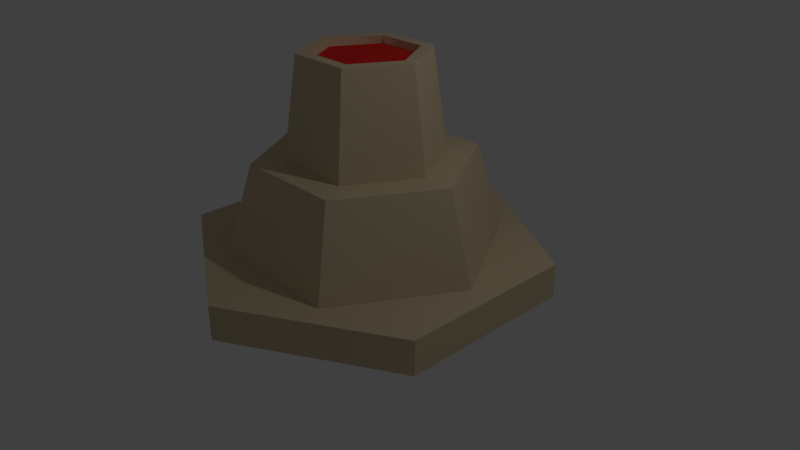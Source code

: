# Source: volcano.blend  (saved by Blender 2.78.0; exported with 4.5.12 LTS)
import bpy
from mathutils import Matrix  # noqa: F401  (used for matrix-valued properties, if any)

bpy.ops.wm.read_factory_settings(use_empty=True)
scene = bpy.context.scene
scene.name = 'Scene'

# ---- collections
col_collection_1 = bpy.data.collections.new('Collection 1'); scene.collection.children.link(col_collection_1)

# ---- materials (node trees are filled in below, after node groups)
mat_wood = bpy.data.materials.new('Wood')
mat_wood.alpha_threshold = 0.0
mat_wood.use_transparent_shadow = False
mat_wood.diffuse_color = (0.6667, 0.5451, 0.3569, 1.0)
mat_wood.specular_color = (0.33, 0.33, 0.33)
mat_wood.roughness = 0.5
mat_wood.specular_intensity = 1.0
mat_wood_002 = bpy.data.materials.new('Wood.002')
mat_wood_002.alpha_threshold = 0.0
mat_wood_002.use_transparent_shadow = False
mat_wood_002.diffuse_color = (0.6667, 0.5451, 0.3569, 1.0)
mat_wood_002.specular_color = (0.33, 0.33, 0.33)
mat_wood_002.roughness = 0.5
mat_wood_002.specular_intensity = 1.0
mat_lava = bpy.data.materials.new('Lava')
mat_lava.alpha_threshold = 0.0
mat_lava.use_transparent_shadow = False
mat_lava.diffuse_color = (0.8, 0.02739, 0.02428, 1.0)
mat_lava.roughness = 0.5
mat_wood_001 = bpy.data.materials.new('Wood.001')
mat_wood_001.alpha_threshold = 0.0
mat_wood_001.use_transparent_shadow = False
mat_wood_001.diffuse_color = (0.6667, 0.5451, 0.3569, 1.0)
mat_wood_001.specular_color = (0.33, 0.33, 0.33)
mat_wood_001.roughness = 0.5
mat_wood_001.specular_intensity = 1.0
mat_leafs = bpy.data.materials.new('Leafs')
mat_leafs.alpha_threshold = 0.0
mat_leafs.use_transparent_shadow = False
mat_leafs.diffuse_color = (0.2706, 0.4078, 0.4, 1.0)
mat_leafs.specular_color = (0.33, 0.33, 0.33)
mat_leafs.roughness = 0.5
mat_leafs.specular_intensity = 1.0

# ---- material node trees

# ---- world
world_world = bpy.data.worlds.new('World'); scene.world = world_world
world_world.color = (0.05088, 0.05088, 0.05088)
world_world.use_sun_shadow = False
world_world.sun_shadow_jitter_overblur = 0.0
world_world.cycles.sampling_method = 'MANUAL'

# ---- cameras
cam_camera = bpy.data.cameras.new('Camera')
cam_camera.clip_end = 100.0
cam_camera.lens = 35.0
cam_camera.sensor_width = 32.0
cam_camera.sensor_height = 18.0
cam_camera.ortho_scale = 7.314
cam_camera.dof.focus_distance = 0.0
cam_camera.dof.aperture_fstop = 128.0

# ---- lights
light_lamp = bpy.data.lights.new('Lamp', 'POINT')
light_lamp.transmission_factor = 0.0
light_lamp.cutoff_distance = 30.0
light_lamp.energy = 100.0
light_lamp.shadow_buffer_clip_start = 1.001
light_lamp.shadow_soft_size = 0.1
light_lamp.shadow_maximum_resolution = 0.006
light_lamp.use_absolute_resolution = True

# ---- meshes
me_mesh1_group1_model_002 = bpy.data.meshes.new('Mesh1 Group1 Model.002')
me_mesh1_group1_model_002.from_pydata([(-0.196, -0.01, 0.3395), (-0.2797, -0.01, 2.682e-07), (-0.392, -0.01, 2.682e-07), (-0.1398, -0.01, 0.2422), (0.196, -0.01, 0.3395), (-0.245, -0.33, 0.4244), (0.245, -0.33, 0.4244), (-0.245, -0.33, -0.4244), (-0.49, -0.33, 2.682e-07), (-0.196, -0.01, -0.3395), (0.245, -0.33, -0.4244), (0.196, -0.01, -0.3395), (-0.1398, -0.01, -0.2422), (-0.1133, 0.35, -0.1962), (-0.2265, 0.35, 2.682e-07), (-0.1133, 0.35, 0.1962), (0.1133, 0.35, 0.1962), (0.1398, -0.01, 0.2422), (0.2797, -0.01, 2.682e-07), (0.392, -0.01, 2.682e-07), (0.49, -0.33, 2.682e-07), (0.1398, -0.01, -0.2422), (0.1133, 0.35, -0.1962), (0.2265, 0.35, 2.682e-07), (0.1133, 0.35, -0.1962), (0.2265, 0.35, 2.682e-07), (-0.1133, 0.35, -0.1962), (0.1133, 0.35, 0.1962), (-0.2265, 0.35, 2.682e-07), (-0.1133, 0.35, 0.1962), (0.1133, 0.35, -0.1962), (0.2265, 0.35, 2.682e-07), (-0.1133, 0.35, -0.1962), (0.1133, 0.35, 0.1962), (-0.2265, 0.35, 2.682e-07), (-0.1133, 0.35, 0.1962), (0.1133, 0.35, -0.1962), (0.2265, 0.35, 2.682e-07), (-0.1133, 0.35, -0.1962), (0.1133, 0.35, 0.1962), (-0.2265, 0.35, 2.682e-07), (-0.1133, 0.35, 0.1962), (0.1133, 0.35, -0.1962), (0.2265, 0.35, 2.682e-07), (-0.1133, 0.35, -0.1962), (0.1133, 0.35, 0.1962), (-0.2265, 0.35, 2.682e-07), (-0.1133, 0.35, 0.1962), (0.09161, 0.35, -0.1587), (0.1832, 0.35, 2.198e-07), (-0.09161, 0.35, -0.1587), (0.09161, 0.35, 0.1587), (-0.1832, 0.35, 2.205e-07), (-0.09161, 0.35, 0.1587), (0.09161, 0.3229, -0.1587), (0.1832, 0.3229, 2.198e-07), (-0.09161, 0.3229, -0.1587), (0.09161, 0.3229, 0.1587), (-0.1832, 0.3229, 2.205e-07), (-0.09161, 0.3229, 0.1587)], [], [(0, 1, 2), (1, 0, 3), (3, 0, 4), (5, 4, 0), (4, 5, 6), (5, 7, 6), (7, 5, 8), (0, 8, 5), (8, 0, 2), (9, 8, 2), (8, 9, 7), (9, 10, 7), (10, 9, 11), (9, 12, 11), (9, 1, 12), (1, 9, 2), (1, 13, 12), (13, 1, 14), (1, 15, 14), (15, 1, 3), (3, 16, 15), (16, 3, 17), (3, 4, 17), (17, 4, 18), (18, 4, 19), (4, 20, 19), (20, 4, 6), (6, 10, 20), (6, 7, 10), (10, 19, 20), (19, 10, 11), (11, 18, 19), (11, 21, 18), (11, 12, 21), (13, 21, 12), (21, 13, 22), (14, 15, 29, 28), (22, 13, 26, 24), (26, 28, 34, 32), (13, 14, 28, 26), (16, 18, 23), (18, 16, 17), (21, 23, 18), (23, 21, 22), (23, 22, 24, 25), (15, 16, 27, 29), (16, 23, 25, 27), (35, 33, 39, 41), (25, 24, 30, 31), (28, 29, 35, 34), (27, 25, 31, 33), (29, 27, 33, 35), (24, 26, 32, 30), (33, 31, 37, 39), (31, 30, 36, 37), (32, 34, 40, 38), (34, 35, 41, 40), (30, 32, 38, 36), (50, 52, 58, 56), (48, 49, 43, 42), (50, 48, 42, 44), (49, 51, 45, 43), (53, 52, 46, 47), (51, 53, 47, 45), (52, 50, 44, 46), (54, 56, 58, 59, 57, 55), (52, 53, 59, 58), (48, 50, 56, 54), (53, 51, 57, 59), (51, 49, 55, 57), (49, 48, 54, 55)])
me_mesh1_group1_model_002.polygons.foreach_set('use_smooth', [True] * 71)
me_mesh1_group1_model_002.polygons.foreach_set('material_index', [1, 1, 1, 0, 0, 0, 0, 0, 0, 0, 0, 0, 0, 1, 1, 1, 0, 0, 0, 0, 0, 0, 1, 1, 1, 0, 0, 0, 0, 0, 0, 1, 1, 1, 0, 0, 0, 0, 0, 0, 0, 0, 0, 0, 0, 0, 0, 0, 0, 0, 0, 0, 0, 0, 0, 0, 0, 0, 1, 1, 1, 1, 1, 1, 1, 2, 1, 1, 1, 1, 1])
_k = set([(0, 2), (0, 4), (0, 5), (1, 3), (1, 12), (1, 14), (2, 8), (2, 9), (3, 15), (3, 17), (4, 6), (4, 19), (5, 6), (5, 8), (6, 20), (7, 8), (7, 9), (7, 10), (9, 11), (10, 11), (10, 20), (11, 19), (12, 13), (12, 21), (13, 14), (13, 22), (14, 15), (15, 16), (16, 17), (16, 23), (17, 18), (18, 21), (18, 23), (19, 20), (21, 22), (22, 23), (24, 25), (24, 26), (25, 27), (26, 28), (27, 29), (28, 29), (30, 31), (30, 32), (31, 33), (32, 34), (33, 35), (34, 35), (36, 37), (36, 38), (37, 39), (38, 40), (39, 41), (40, 41), (42, 43), (42, 44), (43, 45), (44, 46), (45, 47), (46, 47), (48, 49), (48, 50), (49, 51), (50, 52), (51, 53), (52, 53), (54, 55), (54, 56), (55, 57), (56, 58), (57, 59), (58, 59)])
me_mesh1_group1_model_002.attributes.new('sharp_edge', 'BOOLEAN', 'EDGE').data.foreach_set('value', [ (min(e.vertices), max(e.vertices)) in _k for e in me_mesh1_group1_model_002.edges])
_uv = me_mesh1_group1_model_002.uv_layers.new(name='UVMap')
_uv.uv.foreach_set('vector', [11.57, 3.341, 8.281, 16.71, 3.858, 16.71, 8.281, 16.71, 11.57, 3.341, 13.79, 7.171, 13.79, 7.171, 11.57, 3.341, 27.01, 3.341, 9.646, 5.695e-16, 27.01, 13.03, 11.57, 13.03, 27.01, 13.03, 9.646, 5.695e-16, 28.94, 1.708e-15, -9.646, 0.0, -9.646, 33.41, -28.94, 0.0, -9.646, 33.41, -9.646, 0.0, 0.0, 16.71, 2.894, 15.18, -14.47, 2.141, 4.823, 2.141, -14.47, 2.141, 2.894, 15.18, -12.54, 15.18, -31.83, 10.89, -14.47, -2.141, -16.4, 10.89, -14.47, -2.141, -31.83, 10.89, -33.76, -2.141, -11.57, 4.468, -28.94, -8.566, -9.646, -8.566, -28.94, -8.566, -11.57, 4.468, -27.01, 4.468, 11.57, 30.07, 13.79, 26.24, 27.01, 30.07, 11.57, 30.07, 8.281, 16.71, 13.79, 26.24, 8.281, 16.71, 11.57, 30.07, 3.858, 16.71, -18.61, 12.35, -28.57, 26.64, -29.62, 12.35, -28.57, 26.64, -18.61, 12.35, -19.66, 26.64, -10.33, 14.47, -0.3636, 28.75, -9.282, 28.75, -0.3636, 28.75, -10.33, 14.47, 0.6824, 14.47, 13.79, 13.41, 23.75, 27.69, 14.83, 27.69, 23.75, 27.69, 13.79, 13.41, 24.8, 13.41, 13.79, 7.171, 27.01, 3.341, 24.8, 7.171, 24.8, 7.171, 27.01, 3.341, 30.3, 16.71, 30.3, 16.71, 27.01, 3.341, 34.72, 16.71, 16.4, 6.61, 33.76, -6.424, 31.83, 6.61, 33.76, -6.424, 16.4, 6.61, 14.47, -6.424, -28.94, 0.0, -28.94, 33.41, -38.58, 16.71, -28.94, 0.0, -9.646, 33.41, -28.94, 33.41, 14.47, -10.71, -2.894, 2.327, -4.823, -10.71, -2.894, 2.327, 14.47, -10.71, 12.54, 2.327, 27.01, 30.07, 30.3, 16.71, 34.72, 16.71, 27.01, 30.07, 24.8, 26.24, 30.3, 16.71, 27.01, 30.07, 13.79, 26.24, 24.8, 26.24, -14.83, 23.46, -24.8, 9.169, -13.79, 9.169, -24.8, 9.169, -14.83, 23.46, -23.75, 23.46, -9.282, 28.75, -0.3636, 28.75, -0.3636, 28.75, -9.282, 28.75, -23.75, 23.46, -14.83, 23.46, -14.83, 23.46, -23.75, 23.46, -28.57, 26.64, -19.66, 26.64, -19.66, 26.64, -28.57, 26.64, -28.57, 26.64, -19.66, 26.64, -19.66, 26.64, -28.57, 26.64, 19.66, 24.52, 29.62, 10.23, 28.57, 24.52, 29.62, 10.23, 19.66, 24.52, 18.61, 10.23, 10.33, 8.11, 0.3636, 22.4, -0.6824, 8.11, 0.3636, 22.4, 10.33, 8.11, 9.282, 22.4, 0.3636, 22.4, 9.282, 22.4, 9.282, 22.4, 0.3636, 22.4, 14.83, 27.69, 23.75, 27.69, 23.75, 27.69, 14.83, 27.69, 19.66, 24.52, 28.57, 24.52, 28.57, 24.52, 19.66, 24.52, 14.83, 27.69, 23.75, 27.69, 23.75, 27.69, 14.83, 27.69, 0.3636, 22.4, 9.282, 22.4, 9.282, 22.4, 0.3636, 22.4, -9.282, 28.75, -0.3636, 28.75, -0.3636, 28.75, -9.282, 28.75, 19.66, 24.52, 28.57, 24.52, 28.57, 24.52, 19.66, 24.52, 14.83, 27.69, 23.75, 27.69, 23.75, 27.69, 14.83, 27.69, -23.75, 23.46, -14.83, 23.46, -14.83, 23.46, -23.75, 23.46, 19.66, 24.52, 28.57, 24.52, 28.57, 24.52, 19.66, 24.52, 0.3636, 22.4, 9.282, 22.4, 9.282, 22.4, 0.3636, 22.4, -28.57, 26.64, -19.66, 26.64, -19.66, 26.64, -28.57, 26.64, -9.282, 28.75, -0.3636, 28.75, -0.3636, 28.75, -9.282, 28.75, -23.75, 23.46, -14.83, 23.46, -14.83, 23.46, -23.75, 23.46, 15.68, 22.95, 12.08, 16.71, 12.08, 16.71, 15.68, 22.95, 22.9, 22.95, 26.5, 16.71, 28.21, 16.71, 23.75, 24.43, 15.68, 22.95, 22.9, 22.95, 23.75, 24.43, 14.83, 24.43, 26.5, 16.71, 22.9, 10.46, 23.75, 8.983, 28.21, 16.71, 15.68, 10.46, 12.08, 16.71, 10.37, 16.71, 14.83, 8.983, 22.9, 10.46, 15.68, 10.46, 14.83, 8.983, 23.75, 8.983, 12.08, 16.71, 15.68, 22.95, 14.83, 24.43, 10.37, 16.71, 22.9, 22.95, 15.68, 22.95, 12.08, 16.71, 15.68, 10.46, 22.9, 10.46, 26.5, 16.71, 12.08, 16.71, 15.68, 10.46, 15.68, 10.46, 12.08, 16.71, 22.9, 22.95, 15.68, 22.95, 15.68, 22.95, 22.9, 22.95, 15.68, 10.46, 22.9, 10.46, 22.9, 10.46, 15.68, 10.46, 22.9, 10.46, 26.5, 16.71, 26.5, 16.71, 22.9, 10.46, 26.5, 16.71, 22.9, 22.95, 22.9, 22.95, 26.5, 16.71])
me_mesh1_group1_model_002.materials.append(mat_wood)
me_mesh1_group1_model_002.materials.append(mat_wood_002)
me_mesh1_group1_model_002.materials.append(mat_lava)
me_mesh1_group1_model_002.use_remesh_preserve_volume = False
me_mesh1_group1_model_002.use_remesh_preserve_attributes = False
me_mesh1_group1_model_002.use_mirror_vertex_groups = False
me_mesh1_group1_model_002.update()
me_mesh1_group1_model_002.normals_split_custom_set([tuple(v) for v in zip(*[iter([0.0, 1.0, -8.218e-10, 0.0, 1.0, -2.642e-09, 0.0, 1.0, -3.053e-09, 0.0, 1.0, -2.642e-09, 0.0, 1.0, -8.218e-10, 0.0, 1.0, 5.76e-10, 0.0, 1.0, 5.76e-10, 0.0, 1.0, -8.218e-10, 0.0, 1.0, 4.69e-09, 0.0, 0.2564, 0.9666, 0.0, 0.2564, 0.9666, 0.0, 0.2564, 0.9666, 0.0, 0.2564, 0.9666, 0.0, 0.2564, 0.9666, 0.0, 0.2564, 0.9666, 0.0, -1.0, 0.0, 0.0, -1.0, 0.0, 0.0, -1.0, 0.0, 0.0, -1.0, 0.0, 0.0, -1.0, 0.0, 0.0, -1.0, 0.0, -0.8371, 0.2564, 0.4833, -0.8371, 0.2564, 0.4833, -0.8371, 0.2564, 0.4833, -0.8371, 0.2564, 0.4833, -0.8371, 0.2564, 0.4833, -0.8371, 0.2564, 0.4833, -0.8371, 0.2564, -0.4833, -0.8371, 0.2564, -0.4833, -0.8371, 0.2564, -0.4833, -0.8371, 0.2564, -0.4833, -0.8371, 0.2564, -0.4833, -0.8371, 0.2564, -0.4833, 0.0, 0.2564, -0.9666, 0.0, 0.2564, -0.9666, 0.0, 0.2564, -0.9666, 0.0, 0.2564, -0.9666, 0.0, 0.2564, -0.9666, 0.0, 0.2564, -0.9666, 0.0, 1.0, 0.0, 0.0, 1.0, -1.152e-09, 0.0, 1.0, -6.254e-09, 0.0, 1.0, 0.0, 0.0, 1.0, -2.642e-09, 0.0, 1.0, -1.152e-09, 0.0, 1.0, -2.642e-09, 0.0, 1.0, 0.0, 0.0, 1.0, -3.053e-09, -0.859, 0.1268, -0.496, -0.859, 0.1268, -0.496, -0.859, 0.1268, -0.496, -0.859, 0.1268, -0.496, -0.859, 0.1268, -0.496, -0.859, 0.1268, -0.496, -0.859, 0.1268, 0.496, -0.859, 0.1268, 0.496, -0.859, 0.1268, 0.496, -0.859, 0.1268, 0.496, -0.859, 0.1268, 0.496, -0.859, 0.1268, 0.496, 0.0, 0.1268, 0.9919, 0.0, 0.1268, 0.9919, 0.0, 0.1268, 0.9919, 0.0, 0.1268, 0.9919, 0.0, 0.1268, 0.9919, 0.0, 0.1268, 0.9919, 0.0, 1.0, 5.76e-10, 0.0, 1.0, 4.69e-09, 0.0, 1.0, 6.418e-09, 0.0, 1.0, 6.418e-09, 0.0, 1.0, 4.69e-09, 0.0, 1.0, 2.88e-10, 0.0, 1.0, 2.88e-10, 0.0, 1.0, 4.69e-09, 0.0, 1.0, 0.0, 0.8371, 0.2564, 0.4833, 0.8371, 0.2564, 0.4833, 0.8371, 0.2564, 0.4833, 0.8371, 0.2564, 0.4833, 0.8371, 0.2564, 0.4833, 0.8371, 0.2564, 0.4833, 0.0, -1.0, 0.0, 0.0, -1.0, 0.0, 0.0, -1.0, 0.0, 0.0, -1.0, 0.0, 0.0, -1.0, 0.0, 0.0, -1.0, 0.0, 0.8371, 0.2564, -0.4833, 0.8371, 0.2564, -0.4833, 0.8371, 0.2564, -0.4833, 0.8371, 0.2564, -0.4833, 0.8371, 0.2564, -0.4833, 0.8371, 0.2564, -0.4833, 0.0, 1.0, -6.254e-09, 0.0, 1.0, 2.88e-10, 0.0, 1.0, 0.0, 0.0, 1.0, -6.254e-09, 0.0, 1.0, -8.558e-09, 0.0, 1.0, 2.88e-10, 0.0, 1.0, -6.254e-09, 0.0, 1.0, -1.152e-09, 0.0, 1.0, -8.558e-09, 0.0, 0.1268, -0.9919, 0.0, 0.1268, -0.9919, 0.0, 0.1268, -0.9919, 0.0, 0.1268, -0.9919, 0.0, 0.1268, -0.9919, 0.0, 0.1268, -0.9919, 0.0, 0.0, 1.0, 0.0, 0.0, 1.0, 0.0, 0.0, 1.0, 0.0, 0.0, 1.0, 0.0, 0.0, 1.0, 0.0, 0.0, 1.0, 0.0, 0.0, 1.0, 0.0, 0.0, 1.0, 0.0, 0.0, 1.0, 0.0, 0.0, 1.0, 0.0, 0.0, 1.0, 0.0, 0.0, 1.0, 0.0, 0.0, 1.0, 0.0, 0.0, 1.0, 0.0, 0.0, 1.0, 0.0, 0.0, 1.0, 0.859, 0.1268, 0.496, 0.859, 0.1268, 0.496, 0.859, 0.1268, 0.496, 0.859, 0.1268, 0.496, 0.859, 0.1268, 0.496, 0.859, 0.1268, 0.496, 0.859, 0.1268, -0.496, 0.859, 0.1268, -0.496, 0.859, 0.1268, -0.496, 0.859, 0.1268, -0.496, 0.859, 0.1268, -0.496, 0.859, 0.1268, -0.496, 0.0, 0.0, 1.0, 0.0, 0.0, 1.0, 0.0, 0.0, 1.0, 0.0, 0.0, 1.0, 0.0, 0.0, 1.0, 0.0, 0.0, 1.0, 0.0, 0.0, 1.0, 0.0, 0.0, 1.0, 0.0, 0.0, 1.0, 0.0, 0.0, 1.0, 0.0, 0.0, 1.0, 0.0, 0.0, 1.0, 0.0, 0.0, 1.0, 0.0, 0.0, 1.0, 0.0, 0.0, 1.0, 0.0, 0.0, 1.0, 0.0, 0.0, 1.0, 0.0, 0.0, 1.0, 0.0, 0.0, 1.0, 0.0, 0.0, 1.0, 0.0, 0.0, 1.0, 0.0, 0.0, 1.0, 0.0, 0.0, 1.0, 0.0, 0.0, 1.0, 0.0, 0.0, 1.0, 0.0, 0.0, 1.0, 0.0, 0.0, 1.0, 0.0, 0.0, 1.0, 0.0, 0.0, 1.0, 0.0, 0.0, 1.0, 0.0, 0.0, 1.0, 0.0, 0.0, 1.0, 0.0, 0.0, 1.0, 0.0, 0.0, 1.0, 0.0, 0.0, 1.0, 0.0, 0.0, 1.0, 0.0, 0.0, 1.0, 0.0, 0.0, 1.0, 0.0, 0.0, 1.0, 0.0, 0.0, 1.0, 0.0, 0.0, 1.0, 0.0, 0.0, 1.0, 0.0, 0.0, 1.0, 0.0, 0.0, 1.0, 0.0, 0.0, 1.0, 0.0, 0.0, 1.0, 0.0, 0.0, 1.0, 0.0, 0.0, 1.0, 0.0, 0.0, 1.0, 0.0, 0.0, 1.0, 0.0, 0.0, 1.0, 0.0, 0.0, 1.0, 0.0, 0.0, 1.0, 0.0, 0.0, 1.0, 0.0, 0.0, 1.0, 0.0, 0.0, 1.0, 0.5, 0.0, 0.866, 1.0, 0.0, -1.052e-06, 1.0, 0.0, -1.052e-06, 0.5, 0.0, 0.866, 0.0, 1.0, -4.848e-07, 0.0, 1.0, 0.0, 0.0, 1.0, 0.0, 0.0, 1.0, -4.848e-07, 0.0, 1.0, -4.848e-07, 0.0, 1.0, -4.848e-07, 0.0, 1.0, -4.848e-07, 0.0, 1.0, -4.848e-07, 0.0, 1.0, 0.0, 0.0, 1.0, 0.0, 0.0, 1.0, 0.0, 0.0, 1.0, 0.0, 0.0, 1.0, -2.424e-07, 0.0, 1.0, -2.424e-07, 0.0, 1.0, -2.424e-07, 0.0, 1.0, -2.424e-07, 0.0, 1.0, 0.0, 0.0, 1.0, -2.424e-07, 0.0, 1.0, -2.424e-07, 0.0, 1.0, 0.0, 0.0, 1.0, -2.424e-07, 0.0, 1.0, -4.848e-07, 0.0, 1.0, -4.848e-07, 0.0, 1.0, -2.424e-07, 0.0, 1.0, 8.543e-08, 0.0, 1.0, 8.543e-08, 0.0, 1.0, 8.543e-08, 0.0, 1.0, 8.543e-08, 0.0, 1.0, 8.543e-08, 0.0, 1.0, 8.543e-08, 1.0, 0.0, -1.052e-06, 0.5, 0.0, -0.866, 0.5, 0.0, -0.866, 1.0, 0.0, -1.052e-06, -0.5, 0.0, 0.866, 0.5, 0.0, 0.866, 0.5, 0.0, 0.866, -0.5, 0.0, 0.866, 0.5, 0.0, -0.866, -0.5, 0.0, -0.866, -0.5, 0.0, -0.866, 0.5, 0.0, -0.866, -0.5, 0.0, -0.866, -1.0, 0.0, -1.03e-06, -1.0, 0.0, -1.03e-06, -0.5, 0.0, -0.866, -1.0, 0.0, -1.03e-06, -0.5, 0.0, 0.866, -0.5, 0.0, 0.866, -1.0, 0.0, -1.03e-06])] * 3)])
me_mesh1_plate_grass_dirt_model = bpy.data.meshes.new('Mesh1 Plate_Grass_Dirt Model')
me_mesh1_plate_grass_dirt_model.from_pydata([(-0.3961, -0.15, 0.6874), (0.3965, -0.15, 0.687), (0.3965, 0.15, 0.687), (-0.3961, 0.15, 0.6874), (0.3959, -0.15, -0.6856), (-0.3965, -0.15, -0.688), (0.3959, 0.15, -0.6856), (-0.3965, 0.15, -0.688), (-0.7934, -0.15, -0.0003875), (-0.7934, 0.15, -0.0003875), (0.7937, 0.15, -0.0003613), (0.7937, -0.15, -0.0003613)], [], [(0, 1, 2, 3), (11, 4, 6, 10), (4, 5, 7, 6), (8, 0, 3, 9), (11, 1, 0, 8, 5, 4), (5, 8, 9, 7), (1, 11, 10, 2), (10, 6, 7, 9, 3, 2)])
me_mesh1_plate_grass_dirt_model.polygons.foreach_set('use_smooth', [True] * 8)
me_mesh1_plate_grass_dirt_model.polygons.foreach_set('material_index', [0, 0, 0, 0, 0, 0, 0, 1])
_k = set([(0, 1), (0, 3), (0, 8), (1, 2), (1, 11), (2, 3), (2, 10), (3, 9), (4, 5), (4, 6), (4, 11), (5, 7), (5, 8), (6, 7), (6, 10), (7, 9)])
me_mesh1_plate_grass_dirt_model.attributes.new('sharp_edge', 'BOOLEAN', 'EDGE').data.foreach_set('value', [ (min(e.vertices), max(e.vertices)) in _k for e in me_mesh1_plate_grass_dirt_model.edges])
_uv = me_mesh1_plate_grass_dirt_model.uv_layers.new(name='UVMap')
_uv.uv.foreach_set('vector', [0.0, 0.0, 1.364, 0.0, 1.364, 0.1364, 0.0, 0.1364, 0.6818, 0.0, 1.364, 0.0, 1.364, 0.1364, 0.6818, 0.1364, -1.364, 0.0, 0.0, 0.0, 0.0, 0.1364, -1.364, 0.1364, -0.6818, 0.0, 0.0, 0.0, 0.0, 0.1364, -0.6818, 0.1364, -1.364, 0.6818, -1.364, 0.0, 0.0, 0.0, 0.0, 0.6818, 0.0, 1.364, -1.364, 1.364, -1.364, 0.0, -0.6818, 0.0, -0.6818, 0.1364, -1.364, 0.1364, 0.0, 0.0, 0.6818, 0.0, 0.6818, 0.1364, 0.0, 0.1364, 1.364, 0.6818, 1.364, 1.364, 0.0, 1.364, 0.0, 0.6818, 0.0, 0.0, 1.364, 0.0])
me_mesh1_plate_grass_dirt_model.materials.append(mat_wood_001)
me_mesh1_plate_grass_dirt_model.materials.append(mat_leafs)
me_mesh1_plate_grass_dirt_model.use_remesh_preserve_volume = False
me_mesh1_plate_grass_dirt_model.use_remesh_preserve_attributes = False
me_mesh1_plate_grass_dirt_model.use_mirror_vertex_groups = False
me_mesh1_plate_grass_dirt_model.update()
me_mesh1_plate_grass_dirt_model.normals_split_custom_set([tuple(v) for v in zip(*[iter([0.0004528, 0.0, 1.0, 0.0004528, 0.0, 1.0, 0.0004528, 0.0, 1.0, 0.0004528, 0.0, 1.0, 1.0, 0.0, -0.001011, 0.8648, 0.0, -0.5021, 0.8648, 0.0, -0.5021, 1.0, 0.0, -0.001011, 0.003124, 0.0, -1.0, 0.003124, 0.0, -1.0, 0.003124, 0.0, -1.0, 0.003124, 0.0, -1.0, -1.0, 0.0, 0.0001995, -0.8659, 0.0, 0.5002, -0.8659, 0.0, 0.5002, -1.0, 0.0, 0.0001993, 8.896e-11, -1.0, -1.914e-07, 8.896e-11, -1.0, -1.914e-07, 8.896e-11, -1.0, -1.914e-07, 8.896e-11, -1.0, -1.914e-07, 8.896e-11, -1.0, -1.914e-07, 8.896e-11, -1.0, -1.914e-07, -0.8661, 0.0, -0.4999, -1.0, 0.0, 0.0001995, -1.0, 0.0, 0.0001993, -0.8661, 0.0, -0.4999, 0.8658, 0.0, 0.5004, 1.0, 0.0, -0.001011, 1.0, 0.0, -0.001011, 0.8658, 0.0, 0.5004, -6.345e-09, 1.0, 1.869e-07, -6.345e-09, 1.0, 1.869e-07, -6.345e-09, 1.0, 1.869e-07, -6.345e-09, 1.0, 1.869e-07, -6.345e-09, 1.0, 1.869e-07, -6.345e-09, 1.0, 1.869e-07])] * 3)])

# ---- objects
ob_mesh1_group1_model_002 = bpy.data.objects.new('Mesh1 Group1 Model.002', me_mesh1_group1_model_002)
ob_mesh1_plate_grass_dirt_model = bpy.data.objects.new('Mesh1 Plate_Grass_Dirt Model', me_mesh1_plate_grass_dirt_model)
ob_lamp = bpy.data.objects.new('Lamp', light_lamp)
ob_camera = bpy.data.objects.new('Camera', cam_camera)

# ---- transforms, parenting, visibility, modifiers, constraints
ob_mesh1_group1_model_002.location = (0.0, 0.0, 1.414)
ob_mesh1_group1_model_002.rotation_euler = (1.571, -0.0, 0.0)
ob_mesh1_group1_model_002.scale = (3.6, 3.6, 3.6)
ob_mesh1_group1_model_002.lineart.crease_threshold = 0.0
ob_mesh1_plate_grass_dirt_model.location = (0.0, 0.0, 0.0)
ob_mesh1_plate_grass_dirt_model.rotation_euler = (1.571, 3.142, -1.571)
ob_mesh1_plate_grass_dirt_model.scale = (3.0, 1.5, 3.0)
ob_mesh1_plate_grass_dirt_model.lineart.crease_threshold = 0.0
ob_lamp.location = (4.076, 1.005, 5.904)
ob_lamp.rotation_euler = (0.6503, 0.05522, 1.866)
ob_lamp.lock_rotations_4d = False
ob_lamp.empty_display_type = 'ARROWS'
ob_lamp.color = (0.0, 0.0, 0.0, 0.0)
ob_lamp.lineart.crease_threshold = 0.0
ob_camera.location = (7.481, -6.508, 5.344)
ob_camera.rotation_euler = (1.109, 0.0, 0.8149)
ob_camera.lock_rotations_4d = False
ob_camera.empty_display_type = 'ARROWS'
ob_camera.color = (0.0, 0.0, 0.0, 0.0)
ob_camera.display_type = 'WIRE'
ob_camera.lineart.crease_threshold = 0.0

# ---- collection membership
col_collection_1.objects.link(ob_mesh1_group1_model_002)
col_collection_1.objects.link(ob_mesh1_plate_grass_dirt_model)
col_collection_1.objects.link(ob_lamp)
col_collection_1.objects.link(ob_camera)

# ---- scene / render settings (as saved in the file)
scene.camera = ob_camera
scene.frame_start = 1; scene.frame_end = 250; scene.frame_set(0)
scene.render.engine = 'BLENDER_EEVEE_NEXT'
scene.render.image_settings.color_depth = '16'
scene.render.resolution_percentage = 50
scene.render.dither_intensity = 0.0
scene.cycles.use_denoising = False
scene.cycles.samples = 128
scene.cycles.sampling_pattern = 'TABULATED_SOBOL'
scene.cycles.light_sampling_threshold = 0.0
scene.cycles.use_adaptive_sampling = False
scene.cycles.use_light_tree = False
scene.cycles.blur_glossy = 0.0
scene.cycles.sample_clamp_indirect = 0.0
scene.view_settings.view_transform = 'Standard'
bpy.context.view_layer.update()
